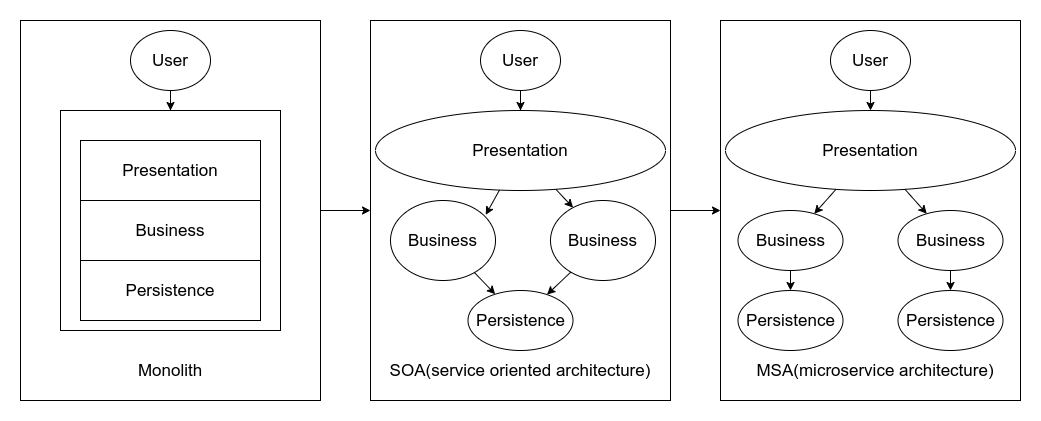

The diagram above was exported from draw.io. Its source (the exported page's mxGraphModel, read from the mxfile embedded in the PNG):
<mxGraphModel dx="1422" dy="879" grid="1" gridSize="10" guides="1" tooltips="1" connect="1" arrows="1" fold="1" page="1" pageScale="1" pageWidth="850" pageHeight="1100" math="0" shadow="0">
  <root>
    <mxCell id="vvECApXsEinnzC6QWtnT-0" />
    <mxCell id="vvECApXsEinnzC6QWtnT-1" parent="vvECApXsEinnzC6QWtnT-0" />
    <mxCell id="vvECApXsEinnzC6QWtnT-10" style="edgeStyle=orthogonalEdgeStyle;rounded=0;orthogonalLoop=1;jettySize=auto;html=1;entryX=0;entryY=0.5;entryDx=0;entryDy=0;fontSize=17;" edge="1" parent="vvECApXsEinnzC6QWtnT-1" source="vvECApXsEinnzC6QWtnT-3" target="vvECApXsEinnzC6QWtnT-4">
      <mxGeometry relative="1" as="geometry" />
    </mxCell>
    <mxCell id="vvECApXsEinnzC6QWtnT-3" value="" style="rounded=0;whiteSpace=wrap;html=1;fontSize=17;fillColor=none;" vertex="1" parent="vvECApXsEinnzC6QWtnT-1">
      <mxGeometry x="120" y="310" width="300" height="380" as="geometry" />
    </mxCell>
    <mxCell id="vvECApXsEinnzC6QWtnT-9" style="edgeStyle=orthogonalEdgeStyle;rounded=0;orthogonalLoop=1;jettySize=auto;html=1;entryX=0;entryY=0.5;entryDx=0;entryDy=0;fontSize=17;" edge="1" parent="vvECApXsEinnzC6QWtnT-1" source="vvECApXsEinnzC6QWtnT-4" target="vvECApXsEinnzC6QWtnT-5">
      <mxGeometry relative="1" as="geometry" />
    </mxCell>
    <mxCell id="vvECApXsEinnzC6QWtnT-4" value="" style="rounded=0;whiteSpace=wrap;html=1;fontSize=17;fillColor=none;" vertex="1" parent="vvECApXsEinnzC6QWtnT-1">
      <mxGeometry x="470" y="310" width="300" height="380" as="geometry" />
    </mxCell>
    <mxCell id="vvECApXsEinnzC6QWtnT-5" value="" style="rounded=0;whiteSpace=wrap;html=1;fontSize=17;fillColor=none;" vertex="1" parent="vvECApXsEinnzC6QWtnT-1">
      <mxGeometry x="820" y="310" width="300" height="380" as="geometry" />
    </mxCell>
    <mxCell id="vvECApXsEinnzC6QWtnT-6" value="Monolith" style="text;html=1;strokeColor=none;fillColor=none;align=center;verticalAlign=middle;whiteSpace=wrap;rounded=0;fontSize=17;" vertex="1" parent="vvECApXsEinnzC6QWtnT-1">
      <mxGeometry x="240" y="650" width="60" height="20" as="geometry" />
    </mxCell>
    <mxCell id="vvECApXsEinnzC6QWtnT-7" value="SOA(service oriented architecture)" style="text;html=1;strokeColor=none;fillColor=none;align=center;verticalAlign=middle;whiteSpace=wrap;rounded=0;fontSize=17;" vertex="1" parent="vvECApXsEinnzC6QWtnT-1">
      <mxGeometry x="475" y="650" width="290" height="20" as="geometry" />
    </mxCell>
    <mxCell id="vvECApXsEinnzC6QWtnT-8" value="MSA(microservice architecture)" style="text;html=1;strokeColor=none;fillColor=none;align=center;verticalAlign=middle;whiteSpace=wrap;rounded=0;fontSize=17;" vertex="1" parent="vvECApXsEinnzC6QWtnT-1">
      <mxGeometry x="830" y="650" width="290" height="20" as="geometry" />
    </mxCell>
    <mxCell id="vvECApXsEinnzC6QWtnT-12" value="" style="whiteSpace=wrap;html=1;aspect=fixed;fillColor=none;fontSize=17;" vertex="1" parent="vvECApXsEinnzC6QWtnT-1">
      <mxGeometry x="160" y="400" width="220" height="220" as="geometry" />
    </mxCell>
    <mxCell id="vvECApXsEinnzC6QWtnT-14" style="edgeStyle=orthogonalEdgeStyle;rounded=0;orthogonalLoop=1;jettySize=auto;html=1;fontSize=17;" edge="1" parent="vvECApXsEinnzC6QWtnT-1" source="vvECApXsEinnzC6QWtnT-13" target="vvECApXsEinnzC6QWtnT-12">
      <mxGeometry relative="1" as="geometry" />
    </mxCell>
    <mxCell id="vvECApXsEinnzC6QWtnT-13" value="User" style="ellipse;whiteSpace=wrap;html=1;fillColor=none;fontSize=17;" vertex="1" parent="vvECApXsEinnzC6QWtnT-1">
      <mxGeometry x="230" y="320" width="80" height="60" as="geometry" />
    </mxCell>
    <mxCell id="vvECApXsEinnzC6QWtnT-15" value="Presentation" style="rounded=0;whiteSpace=wrap;html=1;fillColor=none;fontSize=17;" vertex="1" parent="vvECApXsEinnzC6QWtnT-1">
      <mxGeometry x="180" y="430" width="180" height="60" as="geometry" />
    </mxCell>
    <mxCell id="vvECApXsEinnzC6QWtnT-16" value="Business" style="rounded=0;whiteSpace=wrap;html=1;fillColor=none;fontSize=17;" vertex="1" parent="vvECApXsEinnzC6QWtnT-1">
      <mxGeometry x="180" y="490" width="180" height="60" as="geometry" />
    </mxCell>
    <mxCell id="vvECApXsEinnzC6QWtnT-17" value="Persistence" style="rounded=0;whiteSpace=wrap;html=1;fillColor=none;fontSize=17;" vertex="1" parent="vvECApXsEinnzC6QWtnT-1">
      <mxGeometry x="180" y="550" width="180" height="60" as="geometry" />
    </mxCell>
    <mxCell id="vvECApXsEinnzC6QWtnT-21" style="edgeStyle=orthogonalEdgeStyle;rounded=0;orthogonalLoop=1;jettySize=auto;html=1;fontSize=17;" edge="1" parent="vvECApXsEinnzC6QWtnT-1" source="vvECApXsEinnzC6QWtnT-19" target="vvECApXsEinnzC6QWtnT-20">
      <mxGeometry relative="1" as="geometry" />
    </mxCell>
    <mxCell id="vvECApXsEinnzC6QWtnT-19" value="User" style="ellipse;whiteSpace=wrap;html=1;fillColor=none;fontSize=17;" vertex="1" parent="vvECApXsEinnzC6QWtnT-1">
      <mxGeometry x="580" y="320" width="80" height="60" as="geometry" />
    </mxCell>
    <mxCell id="vvECApXsEinnzC6QWtnT-23" style="rounded=0;orthogonalLoop=1;jettySize=auto;html=1;entryX=0.907;entryY=0.179;entryDx=0;entryDy=0;entryPerimeter=0;fontSize=17;" edge="1" parent="vvECApXsEinnzC6QWtnT-1" source="vvECApXsEinnzC6QWtnT-20" target="vvECApXsEinnzC6QWtnT-22">
      <mxGeometry relative="1" as="geometry" />
    </mxCell>
    <mxCell id="vvECApXsEinnzC6QWtnT-25" style="edgeStyle=none;rounded=0;orthogonalLoop=1;jettySize=auto;html=1;fontSize=17;" edge="1" parent="vvECApXsEinnzC6QWtnT-1" source="vvECApXsEinnzC6QWtnT-20" target="vvECApXsEinnzC6QWtnT-24">
      <mxGeometry relative="1" as="geometry" />
    </mxCell>
    <mxCell id="vvECApXsEinnzC6QWtnT-20" value="Presentation" style="ellipse;whiteSpace=wrap;html=1;fillColor=none;fontSize=17;" vertex="1" parent="vvECApXsEinnzC6QWtnT-1">
      <mxGeometry x="475" y="400" width="290" height="80" as="geometry" />
    </mxCell>
    <mxCell id="vvECApXsEinnzC6QWtnT-28" style="edgeStyle=none;rounded=0;orthogonalLoop=1;jettySize=auto;html=1;fontSize=17;" edge="1" parent="vvECApXsEinnzC6QWtnT-1" source="vvECApXsEinnzC6QWtnT-22" target="vvECApXsEinnzC6QWtnT-26">
      <mxGeometry relative="1" as="geometry" />
    </mxCell>
    <mxCell id="vvECApXsEinnzC6QWtnT-22" value="Business" style="ellipse;whiteSpace=wrap;html=1;fillColor=none;fontSize=17;" vertex="1" parent="vvECApXsEinnzC6QWtnT-1">
      <mxGeometry x="490" y="490" width="105" height="80" as="geometry" />
    </mxCell>
    <mxCell id="vvECApXsEinnzC6QWtnT-27" style="edgeStyle=none;rounded=0;orthogonalLoop=1;jettySize=auto;html=1;fontSize=17;" edge="1" parent="vvECApXsEinnzC6QWtnT-1" source="vvECApXsEinnzC6QWtnT-24" target="vvECApXsEinnzC6QWtnT-26">
      <mxGeometry relative="1" as="geometry" />
    </mxCell>
    <mxCell id="vvECApXsEinnzC6QWtnT-24" value="Business" style="ellipse;whiteSpace=wrap;html=1;fillColor=none;fontSize=17;" vertex="1" parent="vvECApXsEinnzC6QWtnT-1">
      <mxGeometry x="650" y="490" width="105" height="80" as="geometry" />
    </mxCell>
    <mxCell id="vvECApXsEinnzC6QWtnT-26" value="Persistence" style="ellipse;whiteSpace=wrap;html=1;fillColor=none;fontSize=17;" vertex="1" parent="vvECApXsEinnzC6QWtnT-1">
      <mxGeometry x="567.5" y="580" width="105" height="60" as="geometry" />
    </mxCell>
    <mxCell id="vvECApXsEinnzC6QWtnT-36" style="edgeStyle=none;rounded=0;orthogonalLoop=1;jettySize=auto;html=1;fontSize=17;" edge="1" parent="vvECApXsEinnzC6QWtnT-1" source="vvECApXsEinnzC6QWtnT-30" target="vvECApXsEinnzC6QWtnT-31">
      <mxGeometry relative="1" as="geometry" />
    </mxCell>
    <mxCell id="vvECApXsEinnzC6QWtnT-30" value="User" style="ellipse;whiteSpace=wrap;html=1;fillColor=none;fontSize=17;" vertex="1" parent="vvECApXsEinnzC6QWtnT-1">
      <mxGeometry x="930" y="320" width="80" height="60" as="geometry" />
    </mxCell>
    <mxCell id="vvECApXsEinnzC6QWtnT-37" style="edgeStyle=none;rounded=0;orthogonalLoop=1;jettySize=auto;html=1;fontSize=17;" edge="1" parent="vvECApXsEinnzC6QWtnT-1" source="vvECApXsEinnzC6QWtnT-31" target="vvECApXsEinnzC6QWtnT-33">
      <mxGeometry relative="1" as="geometry" />
    </mxCell>
    <mxCell id="vvECApXsEinnzC6QWtnT-40" style="edgeStyle=none;rounded=0;orthogonalLoop=1;jettySize=auto;html=1;fontSize=17;" edge="1" parent="vvECApXsEinnzC6QWtnT-1" source="vvECApXsEinnzC6QWtnT-31" target="vvECApXsEinnzC6QWtnT-32">
      <mxGeometry relative="1" as="geometry" />
    </mxCell>
    <mxCell id="vvECApXsEinnzC6QWtnT-31" value="Presentation" style="ellipse;whiteSpace=wrap;html=1;fillColor=none;fontSize=17;" vertex="1" parent="vvECApXsEinnzC6QWtnT-1">
      <mxGeometry x="825" y="400" width="290" height="80" as="geometry" />
    </mxCell>
    <mxCell id="vvECApXsEinnzC6QWtnT-39" style="edgeStyle=none;rounded=0;orthogonalLoop=1;jettySize=auto;html=1;fontSize=17;" edge="1" parent="vvECApXsEinnzC6QWtnT-1" source="vvECApXsEinnzC6QWtnT-32" target="vvECApXsEinnzC6QWtnT-35">
      <mxGeometry relative="1" as="geometry" />
    </mxCell>
    <mxCell id="vvECApXsEinnzC6QWtnT-32" value="Business" style="ellipse;whiteSpace=wrap;html=1;fillColor=none;fontSize=17;" vertex="1" parent="vvECApXsEinnzC6QWtnT-1">
      <mxGeometry x="997.5" y="500" width="105" height="60" as="geometry" />
    </mxCell>
    <mxCell id="vvECApXsEinnzC6QWtnT-38" style="edgeStyle=none;rounded=0;orthogonalLoop=1;jettySize=auto;html=1;fontSize=17;" edge="1" parent="vvECApXsEinnzC6QWtnT-1" source="vvECApXsEinnzC6QWtnT-33" target="vvECApXsEinnzC6QWtnT-34">
      <mxGeometry relative="1" as="geometry" />
    </mxCell>
    <mxCell id="vvECApXsEinnzC6QWtnT-33" value="Business" style="ellipse;whiteSpace=wrap;html=1;fillColor=none;fontSize=17;" vertex="1" parent="vvECApXsEinnzC6QWtnT-1">
      <mxGeometry x="837.5" y="500" width="105" height="60" as="geometry" />
    </mxCell>
    <mxCell id="vvECApXsEinnzC6QWtnT-34" value="Persistence" style="ellipse;whiteSpace=wrap;html=1;fillColor=none;fontSize=17;" vertex="1" parent="vvECApXsEinnzC6QWtnT-1">
      <mxGeometry x="837.5" y="580" width="105" height="60" as="geometry" />
    </mxCell>
    <mxCell id="vvECApXsEinnzC6QWtnT-35" value="Persistence" style="ellipse;whiteSpace=wrap;html=1;fillColor=none;fontSize=17;" vertex="1" parent="vvECApXsEinnzC6QWtnT-1">
      <mxGeometry x="997.5" y="580" width="105" height="60" as="geometry" />
    </mxCell>
  </root>
</mxGraphModel>